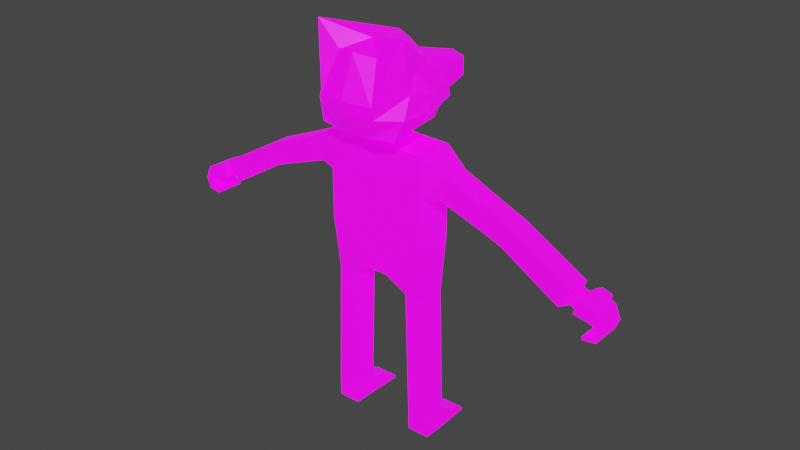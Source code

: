 # Source: MyCharacter.blend  (saved by Blender 3.5.10; exported with 4.5.12 LTS)
import bpy
from mathutils import Matrix  # noqa: F401  (used for matrix-valued properties, if any)

bpy.ops.wm.read_factory_settings(use_empty=True)
scene = bpy.context.scene
scene.name = 'Scene'

# ---- collections
col_collection = bpy.data.collections.new('Collection'); scene.collection.children.link(col_collection)

# ---- images (referenced by path relative to the original .blend; pixels are not part of the script)
import os
ASSET_DIR = os.environ.get("B2B_ASSET_DIR", "")  # directory of the original .blend (textures are referenced by path, not embedded)
HERE = os.path.dirname(os.path.abspath(__file__))  # packed textures are extracted next to this script under _unpacked/

def load_image(name, relpath, width, height, colorspace="sRGB"):
    """Load a texture the original file referenced (path relative to the .blend, or extracted next to this script)."""
    p = next((c for c in (os.path.join(HERE, relpath), os.path.join(ASSET_DIR, relpath)) if relpath and os.path.exists(c)), "")
    if p:
        img = bpy.data.images.load(p, check_existing=True)
        img.name = name
    else:  # same state as the original file: an image datablock whose file is absent (Cycles renders it pink)
        img = bpy.data.images.new(name, width, height)
        img.source = "FILE"
        img.filepath = "//" + (relpath or name)
    img.colorspace_settings.name = colorspace
    return img
img_imphenziapalette02_emission_png = load_image('ImphenziaPalette02-Emission.png', 'ImphenziaPalette02-Emission.png', 1024, 1024, 'sRGB')
img_imphenziapalette02_albedo_png = load_image('ImphenziaPalette02-Albedo.png', 'ImphenziaPalette02-Albedo.png', 1024, 1024, 'sRGB')

# ---- materials (node trees are filled in below, after node groups)
mat_material = bpy.data.materials.new('Material')
mat_material.alpha_threshold = 0.0
mat_material.use_transparent_shadow = False
mat_material.roughness = 0.5
mat_material.line_color = (0.0, 0.0, 0.0, 1.0)

# ---- material node trees
mat_material.use_nodes = True; mat_material.node_tree.nodes.clear()
_N = mat_material.node_tree.nodes; _L = mat_material.node_tree.links
n0 = _N.new('ShaderNodeOutputMaterial'); n0.name = 'Material Output'; n0.location = (300, 300)
n1 = _N.new('ShaderNodeBsdfPrincipled'); n1.name = 'Principled BSDF'; n1.location = (10, 300)
n1.distribution = 'GGX'
n1.subsurface_method = 'RANDOM_WALK_SKIN'
n1.inputs[3].default_value = 1.45
n1.inputs[28].default_value = 1.0
n2 = _N.new('ShaderNodeTexImage'); n2.name = 'Image Texture.001'; n2.location = (-333, -46)
n2.image = img_imphenziapalette02_emission_png
n3 = _N.new('ShaderNodeTexImage'); n3.name = 'Image Texture'; n3.location = (-293, 331)
n3.image = img_imphenziapalette02_albedo_png
_L.new(n1.outputs[0], n0.inputs[0])
_L.new(n2.outputs[0], n1.inputs[27])
_L.new(n3.outputs[0], n1.inputs[0])
n0.is_active_output = True

# ---- world
world_world = bpy.data.worlds.new('World'); scene.world = world_world
world_world.use_nodes = True; world_world.node_tree.nodes.clear()
_N = world_world.node_tree.nodes; _L = world_world.node_tree.links
n0 = _N.new('ShaderNodeOutputWorld'); n0.name = 'World Output'; n0.location = (300, 300)
n1 = _N.new('ShaderNodeBackground'); n1.name = 'Background'; n1.location = (10, 300)
n1.inputs[0].default_value = (0.05088, 0.05088, 0.05088, 1.0)
_L.new(n1.outputs[0], n0.inputs[0])
n0.is_active_output = True
world_world.color = (0.05088, 0.05088, 0.05088)
world_world.use_sun_shadow = False
world_world.sun_shadow_jitter_overblur = 0.0

# ---- meshes
me_cube = bpy.data.meshes.new('Cube')
me_cube.from_pydata([(-0.3269, 0.1226, 1.32), (-0.07591, 0.1226, 1.075), (-0.3269, -0.1226, 1.32), (-0.07591, -0.1226, 1.075), (0.0, 0.1226, 1.075), (0.0, -0.1226, 1.32), (0.0, -0.1226, 1.075), (0.0, 0.1226, 1.32), (0.0, -0.1226, 1.451), (-0.3269, -0.1226, 1.451), (-0.3269, 0.1226, 1.451), (0.0, 0.1226, 1.451), (-0.1843, 0.07269, 0.9601), (-0.1843, -0.07269, 0.9601), (-0.3298, -0.07269, 0.9823), (-0.3298, 0.07269, 0.9823), (-0.1948, 0.07269, 0.6189), (-0.1948, -0.07269, 0.6189), (-0.3417, -0.07269, 0.6268), (-0.3417, 0.07269, 0.6268), (-0.1982, 0.07269, 0.4987), (-0.1982, -0.07269, 0.4987), (-0.3451, -0.07269, 0.5065), (-0.3451, 0.07269, 0.5065), (-0.2103, 0.07269, 0.1273), (-0.2103, -0.07269, 0.1273), (-0.3572, -0.07269, 0.1351), (-0.3572, 0.07269, 0.1351), (-0.2118, 0.07269, 0.0), (-0.2118, -0.07269, 0.0), (-0.3587, -0.07269, 0.0), (-0.3587, 0.07269, 0.0), (-0.3497, 0.2861, 0.02188), (-0.2028, 0.2865, 0.02039), (-0.3512, 0.2933, 0.0), (-0.2043, 0.2933, 0.0), (0.0, -0.1226, 1.646), (-0.3269, -0.1226, 1.646), (-0.3269, 0.1226, 1.646), (0.0, 0.1226, 1.646), (0.0, -0.1226, 1.895), (-0.3269, -0.1226, 1.895), (-0.3269, 0.1226, 1.895), (0.0, 0.1226, 1.895), (-0.4405, -0.07767, 1.647), (-0.4405, 0.07767, 1.647), (-0.4841, 0.07767, 1.798), (-0.4841, -0.07767, 1.798), (-0.7479, -0.06922, 1.535), (-0.7479, 0.06922, 1.535), (-0.8006, 0.06922, 1.666), (-0.8006, -0.06922, 1.666), (-0.8407, -0.06922, 1.498), (-0.8407, 0.06922, 1.498), (-0.8933, 0.06922, 1.628), (-0.8933, -0.06922, 1.628), (-1.215, -0.07193, 1.274), (-1.215, 0.07193, 1.274), (-1.292, 0.07193, 1.398), (-1.292, -0.07193, 1.398), (-1.267, -0.04483, 1.294), (-1.267, 0.04041, 1.292), (-1.292, 0.04194, 1.375), (-1.292, -0.0433, 1.377), (-1.311, -0.04505, 1.281), (-1.311, 0.0402, 1.279), (-1.335, 0.04173, 1.362), (-1.335, -0.04352, 1.364), (-1.319, -0.09534, 1.282), (-1.319, 0.0905, 1.279), (-1.342, 0.09195, 1.357), (-1.343, -0.09389, 1.361), (-1.396, -0.09551, 1.27), (-1.395, 0.09033, 1.267), (-1.413, 0.0916, 1.336), (-1.413, -0.09424, 1.339), (-1.382, -0.09823, 1.17), (-1.381, 0.08761, 1.167), (-1.389, 0.08726, 1.149), (-1.389, -0.09858, 1.153), (-1.348, 0.201, 1.285), (-1.34, 0.1716, 1.259), (-1.382, 0.2009, 1.275), (-1.374, 0.1714, 1.249), (-1.465, 0.09119, 1.312), (-1.497, 0.09011, 1.229), (-1.469, 0.08836, 1.16), (-1.469, -0.09748, 1.164), (-1.499, -0.09573, 1.231), (-1.465, -0.09464, 1.316), (-1.449, -0.09577, 1.254), (-1.462, -0.0966, 1.224), (-1.436, -0.09723, 1.187), (-1.436, 0.08861, 1.184), (-1.461, 0.08923, 1.221), (-1.449, 0.09007, 1.251), (-1.327, 0.139, 1.275), (-1.346, 0.1492, 1.341), (-1.389, 0.1368, 1.262), (-1.406, 0.1464, 1.324), (0.0, -0.06892, 1.931), (-0.09203, -0.06892, 1.931), (-0.09203, 0.06892, 1.931), (0.0, 0.06892, 1.931), (-0.2057, 0.1945, 2.07), (-0.348, -0.033, 2.23), (-0.08859, 0.1945, 2.013), (0.0, 0.3078, 2.018), (-0.2236, 0.0554, 2.372), (-0.3489, -0.08023, 2.145), (-0.09207, 0.1784, 2.335), (0.0, 0.2119, 2.363), (-0.1019, 0.552, 2.131), (0.0, 0.5735, 2.126), (-0.2092, 0.1784, 2.281), (-0.2679, -0.1103, 2.36), (-0.1162, 0.1092, 1.953), (-0.1162, -0.1024, 1.953), (0.0, 0.1092, 1.953), (-0.09356, 0.5612, 2.24), (-0.2333, 0.1092, 2.031), (0.0, 0.5784, 2.258), (-0.2333, -0.1024, 2.031), (0.0, 0.09253, 2.496), (-0.2549, -0.2584, 2.0), (-0.2995, -0.1048, 2.062), (-0.1592, 0.1949, 2.13), (0.0, 0.1703, 1.974), (-0.1464, 0.1873, 2.256), (0.0, -0.2812, 2.0), (-0.1245, -0.2967, 2.005), (0.0, -0.1024, 1.953), (0.0, -0.2936, 2.46), (-0.1321, -0.2507, 2.439), (0.0, -0.1301, 2.499), (0.0, -0.3845, 2.211), (-0.1762, -0.3348, 2.128), (0.0, -0.3728, 2.126), (-0.1762, -0.351, 2.205), (-0.296, -0.2339, 2.579), (-0.1065, 0.0554, 2.475), (-0.3034, -0.1867, 2.258), (-0.3043, -0.2339, 2.127), (-0.2763, 0.1949, 2.147), (-0.2635, 0.1873, 2.229)], [], [(2, 5, 8, 9), (6, 5, 2, 3), (3, 2, 14, 13), (1, 4, 6, 3), (1, 0, 7, 4), (9, 8, 36, 37), (7, 0, 10, 11), (0, 2, 9, 10), (15, 12, 16, 19), (1, 3, 13, 12), (2, 0, 15, 14), (0, 1, 12, 15), (18, 19, 23, 22), (12, 13, 17, 16), (14, 15, 19, 18), (13, 14, 18, 17), (23, 20, 24, 27), (17, 18, 22, 21), (19, 16, 20, 23), (16, 17, 21, 20), (27, 24, 33, 32), (20, 21, 25, 24), (22, 23, 27, 26), (21, 22, 26, 25), (29, 30, 31, 28), (24, 25, 29, 28), (26, 27, 31, 30), (25, 26, 30, 29), (32, 33, 35, 34), (31, 27, 32, 34), (24, 28, 35, 33), (28, 31, 34, 35), (37, 36, 40, 41), (10, 9, 37, 38), (11, 10, 38, 39), (42, 41, 101, 102), (42, 38, 45, 46), (39, 38, 42, 43), (44, 47, 51, 48), (38, 37, 44, 45), (37, 41, 47, 44), (41, 42, 46, 47), (50, 49, 53, 54), (46, 45, 49, 50), (47, 46, 50, 51), (45, 44, 48, 49), (55, 54, 58, 59), (51, 50, 54, 55), (49, 48, 52, 53), (48, 51, 55, 52), (59, 58, 62, 63), (53, 52, 56, 57), (52, 55, 59, 56), (54, 53, 57, 58), (63, 62, 66, 67), (57, 56, 60, 61), (56, 59, 63, 60), (58, 57, 61, 62), (64, 67, 71, 68), (61, 60, 64, 65), (60, 63, 67, 64), (62, 61, 65, 66), (97, 96, 81, 80), (66, 65, 69, 70), (67, 66, 70, 71), (65, 64, 68, 69), (87, 86, 78, 79), (71, 70, 74, 75), (69, 68, 72, 73), (68, 71, 75, 72), (77, 76, 79, 78), (93, 92, 76, 77), (92, 87, 79, 76), (86, 93, 77, 78), (80, 81, 83, 82), (96, 98, 83, 81), (99, 97, 80, 82), (98, 99, 82, 83), (74, 73, 95, 84), (84, 95, 94, 85), (85, 94, 93, 86), (72, 75, 89, 90), (90, 89, 88, 91), (91, 88, 87, 92), (73, 72, 90, 95), (95, 90, 91, 94), (94, 91, 92, 93), (75, 74, 84, 89), (89, 84, 85, 88), (88, 85, 86, 87), (73, 74, 99, 98), (74, 70, 97, 99), (69, 73, 98, 96), (70, 69, 96, 97), (114, 144, 105, 115, 108), (43, 42, 102, 103), (41, 40, 100, 101), (121, 119, 110, 111), (124, 142, 109, 125), (118, 116, 106, 127), (111, 110, 140, 123), (104, 125, 109, 143), (119, 128, 110), (116, 117, 122, 120), (120, 122, 125, 104), (107, 106, 112, 113), (103, 102, 116, 118), (102, 101, 117, 116), (101, 100, 131, 117), (112, 126, 128, 119), (113, 112, 119, 121), (117, 131, 129, 130), (139, 140, 108, 115), (141, 139, 115, 105), (127, 106, 107), (126, 112, 106), (138, 135, 132, 133), (130, 129, 137, 136), (136, 137, 135, 138), (123, 140, 139, 134), (142, 124, 130, 136), (134, 139, 133, 132), (124, 117, 130), (139, 141, 138, 133), (141, 142, 136, 138), (144, 143, 109, 105), (142, 141, 105, 109), (126, 106, 104, 143), (110, 128, 144, 114), (140, 110, 114, 108), (106, 116, 120, 104), (117, 124, 125, 122), (128, 126, 143, 144)])
_uv = me_cube.uv_layers.new(name='UVMap')
_uv.uv.foreach_set('vector', [0.6642, 0.5376, 0.6642, 0.5376, 0.6642, 0.5376, 0.6642, 0.5376, 0.6642, 0.5376, 0.6642, 0.5376, 0.6642, 0.5376, 0.6642, 0.5376, 0.6642, 0.5376, 0.6642, 0.5376, 0.6642, 0.5376, 0.6642, 0.5376, 2.636, 0.855, 2.636, 0.855, 2.636, 0.855, 2.636, 0.855, 2.636, 0.855, 2.636, 0.855, 2.636, 0.855, 2.636, 0.855, 0.6642, 0.5376, 0.6642, 0.5376, 0.6642, 0.5376, 0.6642, 0.5376, 2.636, 0.855, 2.636, 0.855, 2.636, 0.855, 2.636, 0.855, 2.636, 0.855, 2.636, 0.855, 2.636, 0.855, 2.636, 0.855, 2.636, 0.855, 2.636, 0.855, 2.636, 0.855, 2.636, 0.855, 2.636, 0.855, 2.636, 0.855, 2.636, 0.855, 2.636, 0.855, 2.636, 0.855, 2.636, 0.855, 2.636, 0.855, 2.636, 0.855, 2.636, 0.855, 2.636, 0.855, 2.636, 0.855, 2.636, 0.855, 2.636, 0.855, 2.636, 0.855, 2.636, 0.855, 2.636, 0.855, 2.636, 0.855, 2.636, 0.855, 2.636, 0.855, 2.636, 0.855, 2.636, 0.855, 2.636, 0.855, 2.636, 0.855, 2.636, 0.855, 0.6642, 0.5376, 0.6642, 0.5376, 0.6642, 0.5376, 0.6642, 0.5376, 2.636, 0.855, 2.636, 0.855, 2.636, 0.855, 2.636, 0.855, 0.6642, 0.5376, 0.6642, 0.5376, 0.6642, 0.5376, 0.6642, 0.5376, 2.636, 0.855, 2.636, 0.855, 2.636, 0.855, 2.636, 0.855, 2.636, 0.855, 2.636, 0.855, 2.636, 0.855, 2.636, 0.855, 2.636, 0.855, 2.636, 0.855, 2.636, 0.855, 2.636, 0.855, 2.636, 0.855, 2.636, 0.855, 2.636, 0.855, 2.636, 0.855, 2.636, 0.855, 2.636, 0.855, 2.636, 0.855, 2.636, 0.855, 0.6642, 0.5376, 0.6642, 0.5376, 0.6642, 0.5376, 0.6642, 0.5376, 2.636, 0.855, 2.636, 0.855, 2.636, 0.855, 2.636, 0.855, 2.636, 0.855, 2.636, 0.855, 2.636, 0.855, 2.636, 0.855, 2.636, 0.855, 2.636, 0.855, 2.636, 0.855, 2.636, 0.855, 0.6642, 0.5376, 0.6642, 0.5376, 0.6642, 0.5376, 0.6642, 0.5376, 2.636, 0.855, 2.636, 0.855, 2.636, 0.855, 2.636, 0.855, 2.636, 0.855, 2.636, 0.855, 2.636, 0.855, 2.636, 0.855, 2.636, 0.855, 2.636, 0.855, 2.636, 0.855, 2.636, 0.855, 2.636, 0.855, 2.636, 0.855, 2.636, 0.855, 2.636, 0.855, 0.6642, 0.5376, 0.6642, 0.5376, 0.6642, 0.5376, 0.6642, 0.5376, 2.636, 0.855, 2.636, 0.855, 2.636, 0.855, 2.636, 0.855, 2.636, 0.855, 2.636, 0.855, 2.636, 0.855, 2.636, 0.855, 0.6642, 0.5376, 0.6642, 0.5376, 0.6642, 0.5376, 0.6642, 0.5376, 2.636, 0.855, 2.636, 0.855, 2.636, 0.855, 2.636, 0.855, 2.636, 0.855, 2.636, 0.855, 2.636, 0.855, 2.636, 0.855, 0.6642, 0.5376, 0.6642, 0.5376, 0.6642, 0.5376, 0.6642, 0.5376, 2.636, 0.855, 2.636, 0.855, 2.636, 0.855, 2.636, 0.855, 0.6642, 0.5376, 0.6642, 0.5376, 0.6642, 0.5376, 0.6642, 0.5376, 0.6642, 0.5376, 0.6642, 0.5376, 0.6642, 0.5376, 0.6642, 0.5376, 2.636, 0.855, 2.636, 0.855, 2.636, 0.855, 2.636, 0.855, 2.636, 0.855, 2.636, 0.855, 2.636, 0.855, 2.636, 0.855, 0.6642, 0.5376, 0.6642, 0.5376, 0.6642, 0.5376, 0.6642, 0.5376, 2.636, 0.855, 2.636, 0.855, 2.636, 0.855, 2.636, 0.855, 0.6642, 0.5376, 0.6642, 0.5376, 0.6642, 0.5376, 0.6642, 0.5376, 0.6642, 0.5376, 0.6642, 0.5376, 0.6642, 0.5376, 0.6642, 0.5376, 2.636, 0.855, 2.636, 0.855, 2.636, 0.855, 2.636, 0.855, 0.6642, 0.5376, 0.6642, 0.5376, 0.6642, 0.5376, 0.6642, 0.5376, 0.6642, 0.5376, 0.6642, 0.5376, 0.6642, 0.5376, 0.6642, 0.5376, 2.636, 0.855, 2.636, 0.855, 2.636, 0.855, 2.636, 0.855, 0.6642, 0.5376, 0.6642, 0.5376, 0.6642, 0.5376, 0.6642, 0.5376, 2.636, 0.855, 2.636, 0.855, 2.636, 0.855, 2.636, 0.855, 0.6642, 0.5376, 0.6642, 0.5376, 0.6642, 0.5376, 0.6642, 0.5376, 2.636, 0.855, 2.636, 0.855, 2.636, 0.855, 2.636, 0.855, 0.6642, 0.5376, 0.6642, 0.5376, 0.6642, 0.5376, 0.6642, 0.5376, 2.636, 0.855, 2.636, 0.855, 2.636, 0.855, 2.636, 0.855, 0.6642, 0.5376, 0.6642, 0.5376, 0.6642, 0.5376, 0.6642, 0.5376, 2.636, 0.855, 2.636, 0.855, 2.636, 0.855, 2.636, 0.855, 0.6642, 0.5376, 0.6642, 0.5376, 0.6642, 0.5376, 0.6642, 0.5376, 2.636, 0.855, 2.636, 0.855, 2.636, 0.855, 2.636, 0.855, 2.636, 0.855, 2.636, 0.855, 2.636, 0.855, 2.636, 0.855, 2.636, 0.855, 2.636, 0.855, 2.636, 0.855, 2.636, 0.855, 0.6642, 0.5376, 0.6642, 0.5376, 0.6642, 0.5376, 0.6642, 0.5376, 2.636, 0.855, 2.636, 0.855, 2.636, 0.855, 2.636, 0.855, 0.6642, 0.5376, 0.6642, 0.5376, 0.6642, 0.5376, 0.6642, 0.5376, 0.6642, 0.5376, 0.6642, 0.5376, 0.6642, 0.5376, 0.6642, 0.5376, 2.636, 0.855, 2.636, 0.855, 2.636, 0.855, 2.636, 0.855, 0.6642, 0.5376, 0.6642, 0.5376, 0.6642, 0.5376, 0.6642, 0.5376, 2.636, 0.855, 2.636, 0.855, 2.636, 0.855, 2.636, 0.855, 2.636, 0.855, 2.636, 0.855, 2.636, 0.855, 2.636, 0.855, 0.6642, 0.5376, 0.6642, 0.5376, 0.6642, 0.5376, 0.6642, 0.5376, 2.636, 0.855, 2.636, 0.855, 2.636, 0.855, 2.636, 0.855, 2.636, 0.855, 2.636, 0.855, 2.636, 0.855, 2.636, 0.855, 2.636, 0.855, 2.636, 0.855, 2.636, 0.855, 2.636, 0.855, 0.6642, 0.5376, 0.6642, 0.5376, 0.6642, 0.5376, 0.6642, 0.5376, 2.636, 0.855, 2.636, 0.855, 2.636, 0.855, 2.636, 0.855, 2.636, 0.855, 2.636, 0.855, 2.636, 0.855, 2.636, 0.855, 2.636, 0.855, 2.636, 0.855, 2.636, 0.855, 2.636, 0.855, 2.636, 0.855, 2.636, 0.855, 2.636, 0.855, 2.636, 0.855, 0.6642, 0.5376, 0.6642, 0.5376, 0.6642, 0.5376, 0.6642, 0.5376, 0.6642, 0.5376, 0.6642, 0.5376, 0.6642, 0.5376, 0.6642, 0.5376, 0.6642, 0.5376, 0.6642, 0.5376, 0.6642, 0.5376, 0.6642, 0.5376, 2.636, 0.855, 2.636, 0.855, 2.636, 0.855, 2.636, 0.855, 2.636, 0.855, 2.636, 0.855, 2.636, 0.855, 2.636, 0.855, 2.636, 0.855, 2.636, 0.855, 2.636, 0.855, 2.636, 0.855, 0.6642, 0.5376, 0.6642, 0.5376, 0.6642, 0.5376, 0.6642, 0.5376, 0.6642, 0.5376, 0.6642, 0.5376, 0.6642, 0.5376, 0.6642, 0.5376, 0.6642, 0.5376, 0.6642, 0.5376, 0.6642, 0.5376, 0.6642, 0.5376, 2.636, 0.855, 2.636, 0.855, 2.636, 0.855, 2.636, 0.855, 0.6642, 0.5376, 0.6642, 0.5376, 0.6642, 0.5376, 0.6642, 0.5376, 2.636, 0.855, 2.636, 0.855, 2.636, 0.855, 2.636, 0.855, 2.636, 0.855, 2.636, 0.855, 2.636, 0.855, 2.636, 0.855, 0.6642, 0.5376, 0.6642, 0.5376, 0.6642, 0.5376, 0.6642, 0.5376, 0.6642, 0.5376, 2.636, 0.855, 2.636, 0.855, 2.636, 0.855, 2.636, 0.855, 0.6642, 0.5376, 0.6642, 0.5376, 0.6642, 0.5376, 0.6642, 0.5376, 2.636, 0.855, 2.636, 0.855, 2.636, 0.855, 2.636, 0.855, 0.6642, 0.5376, 0.6642, 0.5376, 0.6642, 0.5376, 0.6642, 0.5376, 2.636, 0.855, 2.636, 0.855, 2.636, 0.855, 2.636, 0.855, 0.6642, 0.5376, 0.6642, 0.5376, 0.6642, 0.5376, 0.6642, 0.5376, 0.6642, 0.5376, 0.6642, 0.5376, 0.6642, 0.5376, 0.6642, 0.5376, 0.6642, 0.5376, 0.6642, 0.5376, 0.6642, 0.5376, 0.6642, 0.5376, 0.6642, 0.5376, 0.6642, 0.5376, 0.6642, 0.5376, 0.6642, 0.5376, 0.6642, 0.5376, 0.6642, 0.5376, 0.6642, 0.5376, 2.636, 0.855, 2.636, 0.855, 2.636, 0.855, 2.636, 0.855, 2.636, 0.855, 2.636, 0.855, 2.636, 0.855, 2.636, 0.855, 0.6642, 0.5376, 0.6642, 0.5376, 0.6642, 0.5376, 0.6642, 0.5376, 0.6642, 0.5376, 0.6642, 0.5376, 0.6642, 0.5376, 0.6642, 0.5376, 0.6642, 0.5376, 0.6642, 0.5376, 0.6642, 0.5376, 0.6642, 0.5376, 2.636, 0.855, 2.636, 0.855, 2.636, 0.855, 2.636, 0.855, 0.6642, 0.5376, 0.6642, 0.5376, 0.6642, 0.5376, 0.6642, 0.5376, 0.6642, 0.5376, 0.6642, 0.5376, 0.6642, 0.5376, 0.6642, 0.5376, 0.6642, 0.5376, 0.6642, 0.5376, 0.6642, 0.5376, 0.6642, 0.5376, 2.636, 0.855, 2.636, 0.855, 2.636, 0.855, 0.6642, 0.5376, 0.6642, 0.5376, 0.6642, 0.5376, 0.6642, 0.5376, 0.6642, 0.5376, 0.6642, 0.5376, 0.6642, 0.5376, 0.6642, 0.5376, 0.6642, 0.5376, 0.6642, 0.5376, 0.6642, 0.5376, 0.6642, 0.5376, 0.6642, 0.5376, 0.6642, 0.5376, 0.6642, 0.5376, 0.6642, 0.5376, 0.6642, 0.5376, 0.6642, 0.5376, 0.6642, 0.5376, 0.6642, 0.5376, 0.6642, 0.5376, 0.6642, 0.5376, 0.6642, 0.5376, 0.6642, 0.5376, 0.6642, 0.5376, 0.6642, 0.5376, 0.6642, 0.5376, 0.6642, 0.5376, 0.6642, 0.5376, 0.6642, 0.5376, 0.6642, 0.5376, 0.6642, 0.5376, 0.6642, 0.5376, 0.6642, 0.5376, 0.6642, 0.5376, 0.6642, 0.5376, 0.6642, 0.5376, 0.6642, 0.5376, 0.6642, 0.5376, 0.6642, 0.5376, 0.6642, 0.5376, 0.6642, 0.5376, 0.6642, 0.5376, 0.6642, 0.5376, 0.6642, 0.5376, 0.6642, 0.5376, 0.6642, 0.5376, 0.6642, 0.5376, 0.6642, 0.5376, 0.6642, 0.5376, 0.6642, 0.5376, 0.6642, 0.5376, 0.6642, 0.5376, 0.6642, 0.5376, 0.6642, 0.5376, 0.6642, 0.5376, 0.6642, 0.5376, 0.6642, 0.5376, 2.636, 0.855, 2.636, 0.855, 2.636, 0.855, 2.636, 0.855, 0.6642, 0.5376, 0.6642, 0.5376, 0.6642, 0.5376, 0.6642, 0.5376, 0.6642, 0.5376, 0.6642, 0.5376, 0.6642, 0.5376, 0.6642, 0.5376])
me_cube.materials.append(mat_material)
me_cube.use_mirror_vertex_groups = False
me_cube.update()

# ---- objects
ob_cube = bpy.data.objects.new('Cube', me_cube)

# ---- transforms, parenting, visibility, modifiers, constraints
ob_cube.location = (0.0, 0.0, 0.0)
ob_cube.lock_rotations_4d = False
ob_cube.empty_display_type = 'ARROWS'
ob_cube.lineart.crease_threshold = 0.0
_m = ob_cube.modifiers.new('Mirror', 'MIRROR')
_m.use_clip = True

# ---- collection membership
col_collection.objects.link(ob_cube)

# ---- scene / render settings (as saved in the file)
scene.frame_start = 1; scene.frame_end = 250; scene.frame_set(1)
scene.render.engine = 'BLENDER_EEVEE_NEXT'
scene.cycles.sampling_pattern = 'TABULATED_SOBOL'
scene.view_settings.view_transform = 'Filmic'
bpy.context.view_layer.update()

# ---- added for rendering (the .blend has no active camera and no usable light): camera, sun
cam_auto = bpy.data.cameras.new('AutoCamera')
cam_auto.lens = 50.0
cam_auto.sensor_width = 36.0
cam_auto.clip_end = 1000.0
ob_auto_camera = bpy.data.objects.new('AutoCamera', cam_auto)
scene.collection.objects.link(ob_auto_camera)
ob_auto_camera.location = (3.76589, -4.42213, 4.30234)
ob_auto_camera.rotation_euler = (1.09748, -7.21219e-08, 0.694738)
scene.camera = ob_auto_camera
light_auto_sun = bpy.data.lights.new('AutoSun', 'SUN')
light_auto_sun.energy = 3.0
light_auto_sun.angle = 0.0523599
ob_auto_sun = bpy.data.objects.new('AutoSun', light_auto_sun)
scene.collection.objects.link(ob_auto_sun)
ob_auto_sun.rotation_euler = (0.872665, 0.174533, 0.523599)
bpy.context.view_layer.update()
